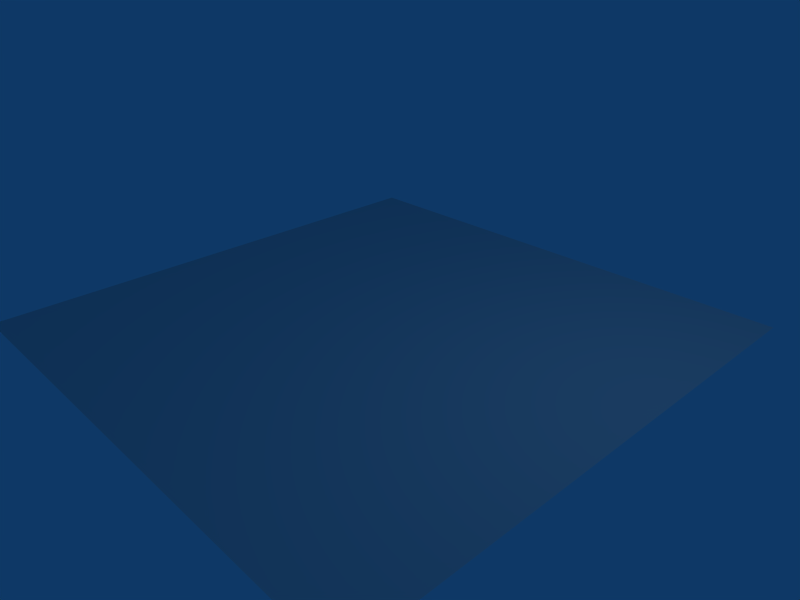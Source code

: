 # Source: plane.blend  (saved by Blender 2.46.0; exported with 4.5.12 LTS)
import bpy
from mathutils import Matrix  # noqa: F401  (used for matrix-valued properties, if any)

bpy.ops.wm.read_factory_settings(use_empty=True)
scene = bpy.context.scene
scene.name = 'Scene'

# ---- collections
col_collection_1 = bpy.data.collections.new('Collection 1'); scene.collection.children.link(col_collection_1)

# ---- materials (node trees are filled in below, after node groups)
mat_material = bpy.data.materials.new('Material')
mat_material.alpha_threshold = 0.0
mat_material.roughness = 0.5
mat_material.line_color = (0.0, 0.0, 0.0, 1.0)

# ---- material node trees

# ---- world
world_world = bpy.data.worlds.new('World'); scene.world = world_world
world_world.color = (0.05656, 0.2208, 0.4)
world_world.use_sun_shadow = False
world_world.sun_shadow_jitter_overblur = 0.0
world_world.cycles.sampling_method = 'MANUAL'
world_world.cycles.sample_map_resolution = 256

# ---- cameras
cam_camera = bpy.data.cameras.new('Camera')
cam_camera.passepartout_alpha = 0.2
cam_camera.clip_end = 100.0
cam_camera.lens = 35.0
cam_camera.ortho_scale = 7.314
cam_camera.show_passepartout = False
cam_camera.show_safe_areas = True
cam_camera.dof.focus_distance = 0.0
cam_camera.dof.aperture_fstop = 128.0

# ---- lights
light_spot = bpy.data.lights.new('Spot', 'POINT')
light_spot.transmission_factor = 0.0
light_spot.cutoff_distance = 30.0
light_spot.energy = 100.0
light_spot.shadow_buffer_clip_start = 1.001
light_spot.shadow_soft_size = 1.0
light_spot.shadow_maximum_resolution = 0.006
light_spot.use_absolute_resolution = True
light_spot.cycles.use_multiple_importance_sampling = False

# ---- meshes
me_plane = bpy.data.meshes.new('Plane')
me_plane.from_pydata([(4.0, 4.0, 0.0), (4.0, -4.0, 0.0), (-4.0, -4.0, 0.0), (-4.0, 4.0, 0.0), (-5.96e-07, -4.0, 0.0), (4.0, -4.768e-07, 0.0), (5.96e-07, 4.0, 0.0), (-4.0, 7.153e-07, 0.0), (0.0, 1.192e-07, 0.0), (2.0, -4.0, 0.0), (-2.0, -4.0, 0.0), (4.0, 2.0, 0.0), (4.0, -2.0, 0.0), (2.0, 4.0, 0.0), (-2.0, 4.0, 0.0), (-4.0, -2.0, 0.0), (-4.0, 2.0, 0.0), (-2.0, 4.172e-07, 0.0), (2.98e-07, 2.0, 0.0), (2.0, -1.788e-07, 0.0), (-2.98e-07, -2.0, 0.0), (-2.0, 2.0, 0.0), (2.0, 2.0, 0.0), (-2.0, -2.0, 0.0), (2.0, -2.0, 0.0), (1.0, -4.0, 0.0), (3.0, -4.0, 0.0), (-1.0, -4.0, 0.0), (-3.0, -4.0, 0.0), (4.0, 1.0, 0.0), (4.0, 3.0, 0.0), (4.0, -1.0, 0.0), (4.0, -3.0, 0.0), (1.0, 4.0, 0.0), (3.0, 4.0, 0.0), (-1.0, 4.0, 0.0), (-3.0, 4.0, 0.0), (-4.0, -1.0, 0.0), (-4.0, -3.0, 0.0), (-4.0, 1.0, 0.0), (-4.0, 3.0, 0.0), (-3.0, 5.662e-07, 0.0), (-1.0, 2.682e-07, 0.0), (4.47e-07, 3.0, 0.0), (1.49e-07, 1.0, 0.0), (1.0, -2.98e-08, 0.0), (3.0, -3.278e-07, 0.0), (-4.47e-07, -3.0, 0.0), (-1.49e-07, -1.0, 0.0), (-3.0, 2.0, 0.0), (-2.0, 3.0, 0.0), (-1.0, 2.0, 0.0), (-2.0, 1.0, 0.0), (1.0, 2.0, 0.0), (2.0, 3.0, 0.0), (3.0, 2.0, 0.0), (2.0, 1.0, 0.0), (-3.0, -2.0, 0.0), (-2.0, -1.0, 0.0), (-1.0, -2.0, 0.0), (-2.0, -3.0, 0.0), (1.0, -2.0, 0.0), (2.0, -1.0, 0.0), (3.0, -2.0, 0.0), (2.0, -3.0, 0.0), (-3.0, 3.0, 0.0), (-1.0, 3.0, 0.0), (-3.0, 1.0, 0.0), (-1.0, 1.0, 0.0), (1.0, 3.0, 0.0), (3.0, 3.0, 0.0), (1.0, 1.0, 0.0), (3.0, 1.0, 0.0), (-3.0, -1.0, 0.0), (-1.0, -1.0, 0.0), (-3.0, -3.0, 0.0), (-1.0, -3.0, 0.0), (1.0, -1.0, 0.0), (3.0, -1.0, 0.0), (1.0, -3.0, 0.0), (3.0, -3.0, 0.0)], [], [(36, 3, 40, 65), (14, 36, 65, 50), (65, 40, 16, 49), (50, 65, 49, 21), (35, 14, 50, 66), (6, 35, 66, 43), (66, 50, 21, 51), (43, 66, 51, 18), (49, 16, 39, 67), (21, 49, 67, 52), (67, 39, 7, 41), (52, 67, 41, 17), (51, 21, 52, 68), (18, 51, 68, 44), (68, 52, 17, 42), (44, 68, 42, 8), (33, 6, 43, 69), (13, 33, 69, 54), (69, 43, 18, 53), (54, 69, 53, 22), (34, 13, 54, 70), (0, 34, 70, 30), (70, 54, 22, 55), (30, 70, 55, 11), (53, 18, 44, 71), (22, 53, 71, 56), (71, 44, 8, 45), (56, 71, 45, 19), (55, 22, 56, 72), (11, 55, 72, 29), (72, 56, 19, 46), (29, 72, 46, 5), (41, 7, 37, 73), (17, 41, 73, 58), (73, 37, 15, 57), (58, 73, 57, 23), (42, 17, 58, 74), (8, 42, 74, 48), (74, 58, 23, 59), (48, 74, 59, 20), (57, 15, 38, 75), (23, 57, 75, 60), (75, 38, 2, 28), (60, 75, 28, 10), (59, 23, 60, 76), (20, 59, 76, 47), (76, 60, 10, 27), (47, 76, 27, 4), (45, 8, 48, 77), (19, 45, 77, 62), (77, 48, 20, 61), (62, 77, 61, 24), (46, 19, 62, 78), (5, 46, 78, 31), (78, 62, 24, 63), (31, 78, 63, 12), (61, 20, 47, 79), (24, 61, 79, 64), (79, 47, 4, 25), (64, 79, 25, 9), (63, 24, 64, 80), (12, 63, 80, 32), (80, 64, 9, 26), (32, 80, 26, 1)])
me_plane.materials.append(mat_material)
me_plane.use_remesh_preserve_volume = False
me_plane.use_remesh_preserve_attributes = False
me_plane.use_mirror_vertex_groups = False
me_plane.update()

# ---- objects
ob_plane = bpy.data.objects.new('Plane', me_plane)
ob_lamp = bpy.data.objects.new('Lamp', light_spot)
ob_camera = bpy.data.objects.new('Camera', cam_camera)

# ---- transforms, parenting, visibility, modifiers, constraints
ob_plane.location = (0.0, 0.0, 0.0)
ob_plane.lock_rotations_4d = False
ob_plane.empty_display_type = 'ARROWS'
ob_plane.color = (0.0, 0.0, 0.0, 1.0)
ob_plane.lineart.crease_threshold = 0.0
ob_lamp.location = (4.076, 1.005, 5.904)
ob_lamp.rotation_euler = (0.6503, 0.05522, 1.866)
ob_lamp.lock_rotations_4d = False
ob_lamp.empty_display_type = 'ARROWS'
ob_lamp.color = (0.0, 0.0, 0.0, 0.0)
ob_lamp.lineart.crease_threshold = 0.0
ob_camera.location = (7.481, -6.508, 5.344)
ob_camera.rotation_euler = (1.109, 0.01082, 0.8149)
ob_camera.lock_rotations_4d = False
ob_camera.empty_display_type = 'ARROWS'
ob_camera.color = (0.0, 0.0, 0.0, 0.0)
ob_camera.display_type = 'WIRE'
ob_camera.lineart.crease_threshold = 0.0

# ---- collection membership
col_collection_1.objects.link(ob_plane)
col_collection_1.objects.link(ob_lamp)
col_collection_1.objects.link(ob_camera)

# ---- scene / render settings (as saved in the file)
scene.camera = ob_camera
scene.frame_start = 1; scene.frame_end = 250; scene.frame_set(1)
scene.render.engine = 'BLENDER_EEVEE_NEXT'
scene.render.image_settings.file_format = 'JPEG'
scene.render.image_settings.color_mode = 'RGB'
scene.render.image_settings.compression = 90
scene.render.resolution_x = 800
scene.render.resolution_y = 600
scene.render.pixel_aspect_x = 100.0
scene.render.pixel_aspect_y = 100.0
scene.render.fps = 25
scene.render.dither_intensity = 0.0
scene.render.use_compositing = False
scene.render.use_sequencer = False
scene.render.bake_margin = 2
scene.render.bake_bias = 0.0
scene.render.use_stamp_time = False
scene.render.use_stamp_date = False
scene.render.use_stamp_frame = False
scene.render.use_stamp_camera = False
scene.render.use_stamp_scene = False
scene.render.use_stamp_filename = False
scene.render.use_stamp_render_time = False
scene.render.stamp_font_size = 0
scene.cycles.use_denoising = False
scene.cycles.samples = 10
scene.cycles.sampling_pattern = 'TABULATED_SOBOL'
scene.cycles.light_sampling_threshold = 0.0
scene.cycles.use_adaptive_sampling = False
scene.cycles.use_light_tree = False
scene.cycles.blur_glossy = 0.0
scene.cycles.volume_bounces = 1
scene.cycles.pixel_filter_type = 'GAUSSIAN'
scene.cycles.sample_clamp_indirect = 0.0
scene.view_settings.view_transform = 'Raw'
bpy.context.view_layer.update()
